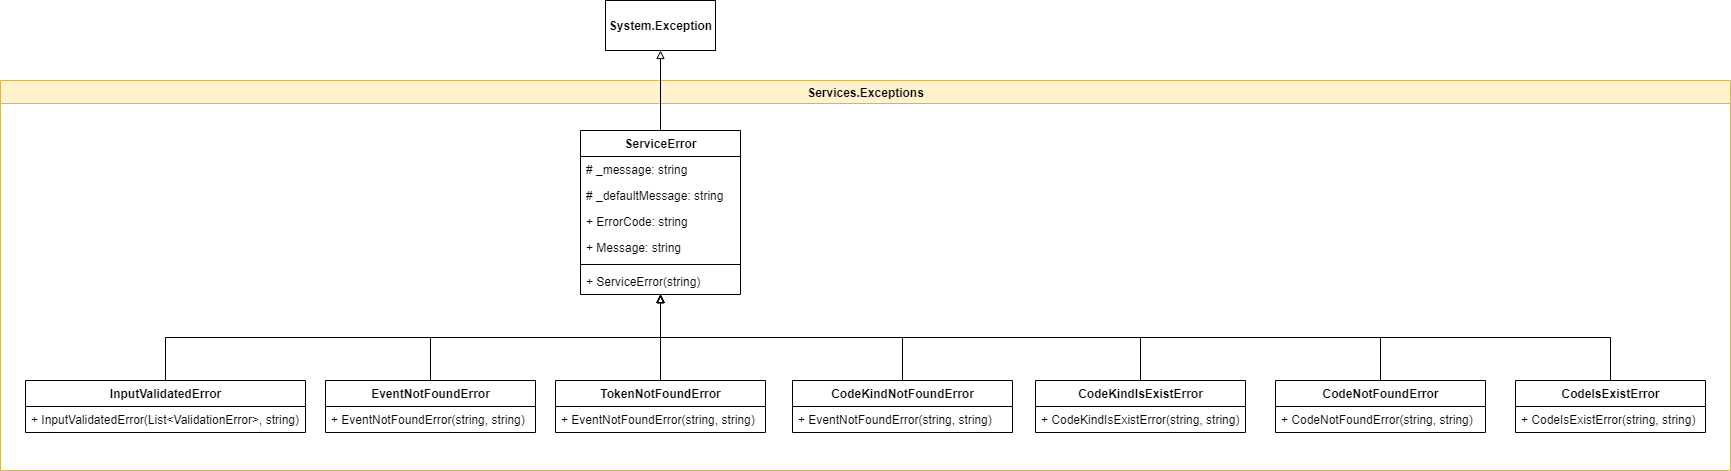

The diagram above was exported from draw.io. Its source (the exported page's mxGraphModel, read from the mxfile embedded in the PNG):
<mxGraphModel dx="1422" dy="-463" grid="1" gridSize="10" guides="1" tooltips="1" connect="1" arrows="1" fold="1" page="1" pageScale="1" pageWidth="827" pageHeight="1169" math="0" shadow="0">
  <root>
    <mxCell id="lxX5Epi04quR4hinIYMN-0" />
    <mxCell id="lxX5Epi04quR4hinIYMN-1" parent="lxX5Epi04quR4hinIYMN-0" />
    <mxCell id="lxX5Epi04quR4hinIYMN-2" value="Services.Exceptions" style="swimlane;html=1;fillColor=#fff2cc;strokeColor=#d6b656;" parent="lxX5Epi04quR4hinIYMN-1" vertex="1">
      <mxGeometry x="20" y="1270" width="1730" height="390" as="geometry" />
    </mxCell>
    <mxCell id="lxX5Epi04quR4hinIYMN-5" value="ServiceError" style="swimlane;fontStyle=1;align=center;verticalAlign=top;childLayout=stackLayout;horizontal=1;startSize=26;horizontalStack=0;resizeParent=1;resizeParentMax=0;resizeLast=0;collapsible=1;marginBottom=0;html=1;" parent="lxX5Epi04quR4hinIYMN-2" vertex="1">
      <mxGeometry x="580" y="50" width="160" height="164" as="geometry" />
    </mxCell>
    <mxCell id="lxX5Epi04quR4hinIYMN-6" value="# _message: string" style="text;strokeColor=none;fillColor=none;align=left;verticalAlign=top;spacingLeft=4;spacingRight=4;overflow=hidden;rotatable=0;points=[[0,0.5],[1,0.5]];portConstraint=eastwest;" parent="lxX5Epi04quR4hinIYMN-5" vertex="1">
      <mxGeometry y="26" width="160" height="26" as="geometry" />
    </mxCell>
    <mxCell id="lxX5Epi04quR4hinIYMN-7" value="# _defaultMessage: string" style="text;strokeColor=none;fillColor=none;align=left;verticalAlign=top;spacingLeft=4;spacingRight=4;overflow=hidden;rotatable=0;points=[[0,0.5],[1,0.5]];portConstraint=eastwest;" parent="lxX5Epi04quR4hinIYMN-5" vertex="1">
      <mxGeometry y="52" width="160" height="26" as="geometry" />
    </mxCell>
    <mxCell id="lxX5Epi04quR4hinIYMN-8" value="+ ErrorCode: string" style="text;strokeColor=none;fillColor=none;align=left;verticalAlign=top;spacingLeft=4;spacingRight=4;overflow=hidden;rotatable=0;points=[[0,0.5],[1,0.5]];portConstraint=eastwest;" parent="lxX5Epi04quR4hinIYMN-5" vertex="1">
      <mxGeometry y="78" width="160" height="26" as="geometry" />
    </mxCell>
    <mxCell id="lxX5Epi04quR4hinIYMN-9" value="+ Message: string" style="text;strokeColor=none;fillColor=none;align=left;verticalAlign=top;spacingLeft=4;spacingRight=4;overflow=hidden;rotatable=0;points=[[0,0.5],[1,0.5]];portConstraint=eastwest;" parent="lxX5Epi04quR4hinIYMN-5" vertex="1">
      <mxGeometry y="104" width="160" height="26" as="geometry" />
    </mxCell>
    <mxCell id="lxX5Epi04quR4hinIYMN-10" value="" style="line;strokeWidth=1;fillColor=none;align=left;verticalAlign=middle;spacingTop=-1;spacingLeft=3;spacingRight=3;rotatable=0;labelPosition=right;points=[];portConstraint=eastwest;" parent="lxX5Epi04quR4hinIYMN-5" vertex="1">
      <mxGeometry y="130" width="160" height="8" as="geometry" />
    </mxCell>
    <mxCell id="lxX5Epi04quR4hinIYMN-11" value="+ ServiceError(string)" style="text;strokeColor=none;fillColor=none;align=left;verticalAlign=top;spacingLeft=4;spacingRight=4;overflow=hidden;rotatable=0;points=[[0,0.5],[1,0.5]];portConstraint=eastwest;" parent="lxX5Epi04quR4hinIYMN-5" vertex="1">
      <mxGeometry y="138" width="160" height="26" as="geometry" />
    </mxCell>
    <mxCell id="lxX5Epi04quR4hinIYMN-12" style="edgeStyle=orthogonalEdgeStyle;rounded=0;orthogonalLoop=1;jettySize=auto;html=1;exitX=0.5;exitY=0;exitDx=0;exitDy=0;startArrow=none;startFill=0;endArrow=block;endFill=0;" parent="lxX5Epi04quR4hinIYMN-2" source="lxX5Epi04quR4hinIYMN-13" target="lxX5Epi04quR4hinIYMN-5" edge="1">
      <mxGeometry relative="1" as="geometry" />
    </mxCell>
    <mxCell id="lxX5Epi04quR4hinIYMN-13" value="InputValidatedError" style="swimlane;fontStyle=1;childLayout=stackLayout;horizontal=1;startSize=26;fillColor=none;horizontalStack=0;resizeParent=1;resizeParentMax=0;resizeLast=0;collapsible=1;marginBottom=0;html=1;" parent="lxX5Epi04quR4hinIYMN-2" vertex="1">
      <mxGeometry x="25" y="300" width="280" height="52" as="geometry" />
    </mxCell>
    <mxCell id="lxX5Epi04quR4hinIYMN-14" value="+ InputValidatedError(List&lt;ValidationError&gt;, string)" style="text;strokeColor=none;fillColor=none;align=left;verticalAlign=top;spacingLeft=4;spacingRight=4;overflow=hidden;rotatable=0;points=[[0,0.5],[1,0.5]];portConstraint=eastwest;" parent="lxX5Epi04quR4hinIYMN-13" vertex="1">
      <mxGeometry y="26" width="280" height="26" as="geometry" />
    </mxCell>
    <mxCell id="lxX5Epi04quR4hinIYMN-15" style="edgeStyle=orthogonalEdgeStyle;rounded=0;orthogonalLoop=1;jettySize=auto;html=1;exitX=0.5;exitY=0;exitDx=0;exitDy=0;startArrow=none;startFill=0;endArrow=block;endFill=0;" parent="lxX5Epi04quR4hinIYMN-2" source="lxX5Epi04quR4hinIYMN-16" target="lxX5Epi04quR4hinIYMN-5" edge="1">
      <mxGeometry relative="1" as="geometry" />
    </mxCell>
    <mxCell id="lxX5Epi04quR4hinIYMN-16" value="EventNotFoundError" style="swimlane;fontStyle=1;childLayout=stackLayout;horizontal=1;startSize=26;fillColor=none;horizontalStack=0;resizeParent=1;resizeParentMax=0;resizeLast=0;collapsible=1;marginBottom=0;html=1;" parent="lxX5Epi04quR4hinIYMN-2" vertex="1">
      <mxGeometry x="325" y="300" width="210" height="52" as="geometry" />
    </mxCell>
    <mxCell id="lxX5Epi04quR4hinIYMN-17" value="+ EventNotFoundError(string, string)" style="text;strokeColor=none;fillColor=none;align=left;verticalAlign=top;spacingLeft=4;spacingRight=4;overflow=hidden;rotatable=0;points=[[0,0.5],[1,0.5]];portConstraint=eastwest;" parent="lxX5Epi04quR4hinIYMN-16" vertex="1">
      <mxGeometry y="26" width="210" height="26" as="geometry" />
    </mxCell>
    <mxCell id="lxX5Epi04quR4hinIYMN-18" style="edgeStyle=orthogonalEdgeStyle;rounded=0;orthogonalLoop=1;jettySize=auto;html=1;exitX=0.5;exitY=0;exitDx=0;exitDy=0;startArrow=none;startFill=0;endArrow=block;endFill=0;" parent="lxX5Epi04quR4hinIYMN-2" source="lxX5Epi04quR4hinIYMN-19" target="lxX5Epi04quR4hinIYMN-5" edge="1">
      <mxGeometry relative="1" as="geometry" />
    </mxCell>
    <mxCell id="lxX5Epi04quR4hinIYMN-19" value="TokenNotFoundError" style="swimlane;fontStyle=1;childLayout=stackLayout;horizontal=1;startSize=26;fillColor=none;horizontalStack=0;resizeParent=1;resizeParentMax=0;resizeLast=0;collapsible=1;marginBottom=0;html=1;" parent="lxX5Epi04quR4hinIYMN-2" vertex="1">
      <mxGeometry x="555" y="300" width="210" height="52" as="geometry" />
    </mxCell>
    <mxCell id="lxX5Epi04quR4hinIYMN-20" value="+ EventNotFoundError(string, string)" style="text;strokeColor=none;fillColor=none;align=left;verticalAlign=top;spacingLeft=4;spacingRight=4;overflow=hidden;rotatable=0;points=[[0,0.5],[1,0.5]];portConstraint=eastwest;" parent="lxX5Epi04quR4hinIYMN-19" vertex="1">
      <mxGeometry y="26" width="210" height="26" as="geometry" />
    </mxCell>
    <mxCell id="lxX5Epi04quR4hinIYMN-21" style="edgeStyle=orthogonalEdgeStyle;rounded=0;orthogonalLoop=1;jettySize=auto;html=1;exitX=0.5;exitY=0;exitDx=0;exitDy=0;startArrow=none;startFill=0;endArrow=block;endFill=0;" parent="lxX5Epi04quR4hinIYMN-2" source="lxX5Epi04quR4hinIYMN-22" target="lxX5Epi04quR4hinIYMN-5" edge="1">
      <mxGeometry relative="1" as="geometry" />
    </mxCell>
    <mxCell id="lxX5Epi04quR4hinIYMN-22" value="CodeKindNotFoundError" style="swimlane;fontStyle=1;childLayout=stackLayout;horizontal=1;startSize=26;fillColor=none;horizontalStack=0;resizeParent=1;resizeParentMax=0;resizeLast=0;collapsible=1;marginBottom=0;html=1;" parent="lxX5Epi04quR4hinIYMN-2" vertex="1">
      <mxGeometry x="792" y="300" width="220" height="52" as="geometry" />
    </mxCell>
    <mxCell id="lxX5Epi04quR4hinIYMN-23" value="+ EventNotFoundError(string, string)" style="text;strokeColor=none;fillColor=none;align=left;verticalAlign=top;spacingLeft=4;spacingRight=4;overflow=hidden;rotatable=0;points=[[0,0.5],[1,0.5]];portConstraint=eastwest;" parent="lxX5Epi04quR4hinIYMN-22" vertex="1">
      <mxGeometry y="26" width="220" height="26" as="geometry" />
    </mxCell>
    <mxCell id="lxX5Epi04quR4hinIYMN-24" style="edgeStyle=orthogonalEdgeStyle;rounded=0;orthogonalLoop=1;jettySize=auto;html=1;exitX=0.5;exitY=0;exitDx=0;exitDy=0;startArrow=none;startFill=0;endArrow=block;endFill=0;" parent="lxX5Epi04quR4hinIYMN-2" source="lxX5Epi04quR4hinIYMN-25" target="lxX5Epi04quR4hinIYMN-5" edge="1">
      <mxGeometry relative="1" as="geometry" />
    </mxCell>
    <mxCell id="lxX5Epi04quR4hinIYMN-25" value="CodeKindIsExistError" style="swimlane;fontStyle=1;childLayout=stackLayout;horizontal=1;startSize=26;fillColor=none;horizontalStack=0;resizeParent=1;resizeParentMax=0;resizeLast=0;collapsible=1;marginBottom=0;html=1;" parent="lxX5Epi04quR4hinIYMN-2" vertex="1">
      <mxGeometry x="1035" y="300" width="210" height="52" as="geometry" />
    </mxCell>
    <mxCell id="lxX5Epi04quR4hinIYMN-26" value="+ CodeKindIsExistError(string, string)" style="text;strokeColor=none;fillColor=none;align=left;verticalAlign=top;spacingLeft=4;spacingRight=4;overflow=hidden;rotatable=0;points=[[0,0.5],[1,0.5]];portConstraint=eastwest;" parent="lxX5Epi04quR4hinIYMN-25" vertex="1">
      <mxGeometry y="26" width="210" height="26" as="geometry" />
    </mxCell>
    <mxCell id="lxX5Epi04quR4hinIYMN-27" style="edgeStyle=orthogonalEdgeStyle;rounded=0;orthogonalLoop=1;jettySize=auto;html=1;exitX=0.5;exitY=0;exitDx=0;exitDy=0;startArrow=none;startFill=0;endArrow=block;endFill=0;" parent="lxX5Epi04quR4hinIYMN-2" source="lxX5Epi04quR4hinIYMN-28" target="lxX5Epi04quR4hinIYMN-5" edge="1">
      <mxGeometry relative="1" as="geometry" />
    </mxCell>
    <mxCell id="lxX5Epi04quR4hinIYMN-28" value="CodeIsExistError" style="swimlane;fontStyle=1;childLayout=stackLayout;horizontal=1;startSize=26;fillColor=none;horizontalStack=0;resizeParent=1;resizeParentMax=0;resizeLast=0;collapsible=1;marginBottom=0;html=1;" parent="lxX5Epi04quR4hinIYMN-2" vertex="1">
      <mxGeometry x="1515" y="300" width="190" height="52" as="geometry" />
    </mxCell>
    <mxCell id="lxX5Epi04quR4hinIYMN-29" value="+ CodeIsExistError(string, string)" style="text;strokeColor=none;fillColor=none;align=left;verticalAlign=top;spacingLeft=4;spacingRight=4;overflow=hidden;rotatable=0;points=[[0,0.5],[1,0.5]];portConstraint=eastwest;" parent="lxX5Epi04quR4hinIYMN-28" vertex="1">
      <mxGeometry y="26" width="190" height="26" as="geometry" />
    </mxCell>
    <mxCell id="lxX5Epi04quR4hinIYMN-30" style="edgeStyle=orthogonalEdgeStyle;rounded=0;orthogonalLoop=1;jettySize=auto;html=1;exitX=0.5;exitY=0;exitDx=0;exitDy=0;startArrow=none;startFill=0;endArrow=block;endFill=0;" parent="lxX5Epi04quR4hinIYMN-2" source="lxX5Epi04quR4hinIYMN-31" target="lxX5Epi04quR4hinIYMN-5" edge="1">
      <mxGeometry relative="1" as="geometry" />
    </mxCell>
    <mxCell id="lxX5Epi04quR4hinIYMN-31" value="CodeNotFoundError" style="swimlane;fontStyle=1;childLayout=stackLayout;horizontal=1;startSize=26;fillColor=none;horizontalStack=0;resizeParent=1;resizeParentMax=0;resizeLast=0;collapsible=1;marginBottom=0;html=1;" parent="lxX5Epi04quR4hinIYMN-2" vertex="1">
      <mxGeometry x="1275" y="300" width="210" height="52" as="geometry" />
    </mxCell>
    <mxCell id="lxX5Epi04quR4hinIYMN-32" value="+ CodeNotFoundError(string, string)" style="text;strokeColor=none;fillColor=none;align=left;verticalAlign=top;spacingLeft=4;spacingRight=4;overflow=hidden;rotatable=0;points=[[0,0.5],[1,0.5]];portConstraint=eastwest;" parent="lxX5Epi04quR4hinIYMN-31" vertex="1">
      <mxGeometry y="26" width="210" height="26" as="geometry" />
    </mxCell>
    <mxCell id="lxX5Epi04quR4hinIYMN-3" value="System.Exception" style="html=1;fontStyle=1" parent="lxX5Epi04quR4hinIYMN-1" vertex="1">
      <mxGeometry x="625" y="1190" width="110" height="50" as="geometry" />
    </mxCell>
    <mxCell id="lxX5Epi04quR4hinIYMN-4" style="edgeStyle=orthogonalEdgeStyle;rounded=0;orthogonalLoop=1;jettySize=auto;html=1;exitX=0.5;exitY=0;exitDx=0;exitDy=0;startArrow=none;startFill=0;endArrow=block;endFill=0;sketch=0;jumpStyle=none;" parent="lxX5Epi04quR4hinIYMN-1" source="lxX5Epi04quR4hinIYMN-5" target="lxX5Epi04quR4hinIYMN-3" edge="1">
      <mxGeometry relative="1" as="geometry" />
    </mxCell>
  </root>
</mxGraphModel>